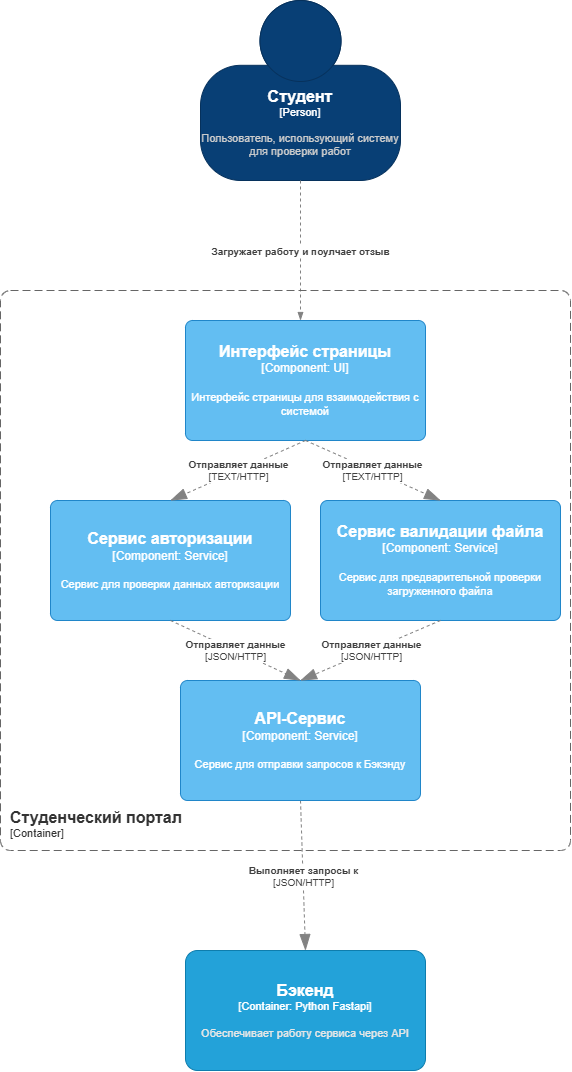

The diagram above was exported from draw.io. Its source (the exported page's mxGraphModel, read from the mxfile embedded in the PNG):
<mxGraphModel dx="3143" dy="2645" grid="1" gridSize="10" guides="1" tooltips="1" connect="1" arrows="1" fold="1" page="1" pageScale="1" pageWidth="827" pageHeight="1169" math="0" shadow="0">
  <root>
    <mxCell id="0" />
    <mxCell id="1" parent="0" />
    <object placeholders="1" c4Name="Студент" c4Type="Person" c4Description="Пользователь, использующий систему для проверки работ" label="&lt;font style=&quot;font-size: 16px&quot;&gt;&lt;b&gt;%c4Name%&lt;/b&gt;&lt;/font&gt;&lt;div&gt;[%c4Type%]&lt;/div&gt;&lt;br&gt;&lt;div&gt;&lt;font style=&quot;font-size: 11px&quot;&gt;&lt;font color=&quot;#cccccc&quot;&gt;%c4Description%&lt;/font&gt;&lt;/div&gt;" id="ZFgn6AcsJ9cJyLwkcphZ-2">
      <mxCell parent="1" style="html=1;fontSize=11;dashed=0;whiteSpace=wrap;fillColor=#083F75;strokeColor=#06315C;fontColor=#ffffff;shape=mxgraph.c4.person2;align=center;metaEdit=1;points=[[0.5,0,0],[1,0.5,0],[1,0.75,0],[0.75,1,0],[0.5,1,0],[0.25,1,0],[0,0.75,0],[0,0.5,0]];resizable=0;" vertex="1">
        <mxGeometry height="180" width="200" x="-120" y="-890" as="geometry" />
      </mxCell>
    </object>
    <object placeholders="1" c4Type="Relationship" c4Description="Загружает работу и поулчает отзыв" label="&lt;div style=&quot;text-align: left&quot;&gt;&lt;div style=&quot;text-align: center&quot;&gt;&lt;b&gt;%c4Description%&lt;/b&gt;&lt;/div&gt;" id="ZFgn6AcsJ9cJyLwkcphZ-4">
      <mxCell edge="1" parent="1" source="ZFgn6AcsJ9cJyLwkcphZ-2" style="endArrow=blockThin;html=1;fontSize=10;fontColor=#404040;strokeWidth=1;endFill=1;strokeColor=#828282;elbow=vertical;metaEdit=1;jumpStyle=arc;jumpSize=16;rounded=0;exitX=0.5;exitY=1;exitDx=0;exitDy=0;exitPerimeter=0;entryX=0.5;entryY=0;entryDx=0;entryDy=0;entryPerimeter=0;dashed=1;">
        <mxGeometry relative="1" width="240" as="geometry">
          <mxPoint x="200" y="-680" as="sourcePoint" />
          <mxPoint x="-20" y="-570" as="targetPoint" />
        </mxGeometry>
      </mxCell>
    </object>
    <object placeholders="1" c4Name="Бэкенд" c4Type="Container" c4Technology="Python Fastapi" c4Description="Обеспечивает работу сервиса через API " label="&lt;font style=&quot;font-size: 16px&quot;&gt;&lt;b&gt;%c4Name%&lt;/b&gt;&lt;/font&gt;&lt;div&gt;[%c4Type%: %c4Technology%]&lt;/div&gt;&lt;br&gt;&lt;div&gt;&lt;font style=&quot;font-size: 11px&quot;&gt;&lt;font color=&quot;#E6E6E6&quot;&gt;%c4Description%&lt;/font&gt;&lt;/div&gt;" id="06F6PExEII9OTxG2nMqR-8">
      <mxCell parent="1" style="rounded=1;whiteSpace=wrap;html=1;fontSize=11;labelBackgroundColor=none;fillColor=#23A2D9;fontColor=#ffffff;align=center;arcSize=10;strokeColor=#0E7DAD;metaEdit=1;resizable=0;points=[[0.25,0,0],[0.5,0,0],[0.75,0,0],[1,0.25,0],[1,0.5,0],[1,0.75,0],[0.75,1,0],[0.5,1,0],[0.25,1,0],[0,0.75,0],[0,0.5,0],[0,0.25,0]];" vertex="1">
        <mxGeometry height="120" width="240" x="-135" y="60" as="geometry" />
      </mxCell>
    </object>
    <object placeholders="1" c4Type="Relationship" c4Technology="JSON/HTTP" c4Description="Выполняет запросы к" label="&lt;div style=&quot;text-align: left&quot;&gt;&lt;div style=&quot;text-align: center&quot;&gt;&lt;b&gt;%c4Description%&lt;/b&gt;&lt;/div&gt;&lt;div style=&quot;text-align: center&quot;&gt;[%c4Technology%]&lt;/div&gt;&lt;/div&gt;" id="06F6PExEII9OTxG2nMqR-10">
      <mxCell edge="1" parent="1" source="BOxKZx0OKbPoTxfp4aSL-4" style="endArrow=blockThin;html=1;fontSize=10;fontColor=#404040;strokeWidth=1;endFill=1;strokeColor=#828282;elbow=vertical;metaEdit=1;endSize=14;startSize=14;jumpStyle=arc;jumpSize=16;rounded=0;exitX=0.5;exitY=1;exitDx=0;exitDy=0;exitPerimeter=0;entryX=0.5;entryY=0;entryDx=0;entryDy=0;entryPerimeter=0;dashed=1;" target="06F6PExEII9OTxG2nMqR-8">
        <mxGeometry relative="1" width="240" as="geometry">
          <mxPoint x="-10" y="-426" as="sourcePoint" />
          <mxPoint x="210" y="-46" as="targetPoint" />
        </mxGeometry>
      </mxCell>
    </object>
    <object placeholders="1" c4Name="Студенческий портал" c4Type="ContainerScopeBoundary" c4Application="Container" label="&lt;font style=&quot;font-size: 16px&quot;&gt;&lt;b&gt;&lt;div style=&quot;text-align: left&quot;&gt;%c4Name%&lt;/div&gt;&lt;/b&gt;&lt;/font&gt;&lt;div style=&quot;text-align: left&quot;&gt;[%c4Application%]&lt;/div&gt;" id="BOxKZx0OKbPoTxfp4aSL-1">
      <mxCell parent="1" style="rounded=1;fontSize=11;whiteSpace=wrap;html=1;dashed=1;arcSize=20;fillColor=none;strokeColor=#666666;fontColor=#333333;labelBackgroundColor=none;align=left;verticalAlign=bottom;labelBorderColor=none;spacingTop=0;spacing=10;dashPattern=8 4;metaEdit=1;rotatable=0;perimeter=rectanglePerimeter;noLabel=0;labelPadding=0;allowArrows=0;connectable=0;expand=0;recursiveResize=0;editable=1;pointerEvents=0;absoluteArcSize=1;points=[[0.25,0,0],[0.5,0,0],[0.75,0,0],[1,0.25,0],[1,0.5,0],[1,0.75,0],[0.75,1,0],[0.5,1,0],[0.25,1,0],[0,0.75,0],[0,0.5,0],[0,0.25,0]];" vertex="1">
        <mxGeometry height="560" width="570" x="-320" y="-600" as="geometry" />
      </mxCell>
    </object>
    <object placeholders="1" c4Name="Интерфейс страницы" c4Type="Component" c4Technology="UI" c4Description="Интерфейс страницы для взаимодействия с системой" label="&lt;font style=&quot;font-size: 16px&quot;&gt;&lt;b&gt;%c4Name%&lt;/b&gt;&lt;/font&gt;&lt;div&gt;[%c4Type%: %c4Technology%]&lt;/div&gt;&lt;br&gt;&lt;div&gt;&lt;font style=&quot;font-size: 11px&quot;&gt;%c4Description%&lt;/font&gt;&lt;/div&gt;" id="BOxKZx0OKbPoTxfp4aSL-2">
      <mxCell parent="1" style="rounded=1;whiteSpace=wrap;html=1;labelBackgroundColor=none;fillColor=#63BEF2;fontColor=#ffffff;align=center;arcSize=6;strokeColor=#2086C9;metaEdit=1;resizable=0;points=[[0.25,0,0],[0.5,0,0],[0.75,0,0],[1,0.25,0],[1,0.5,0],[1,0.75,0],[0.75,1,0],[0.5,1,0],[0.25,1,0],[0,0.75,0],[0,0.5,0],[0,0.25,0]];" vertex="1">
        <mxGeometry height="120" width="240" x="-135" y="-570" as="geometry" />
      </mxCell>
    </object>
    <object placeholders="1" c4Name="Сервис валидации файла" c4Type="Component" c4Technology="Service" c4Description="Сервис для предварительной проверки загруженного файла " label="&lt;font style=&quot;font-size: 16px&quot;&gt;&lt;b&gt;%c4Name%&lt;/b&gt;&lt;/font&gt;&lt;div&gt;[%c4Type%: %c4Technology%]&lt;/div&gt;&lt;br&gt;&lt;div&gt;&lt;font style=&quot;font-size: 11px&quot;&gt;%c4Description%&lt;/font&gt;&lt;/div&gt;" id="BOxKZx0OKbPoTxfp4aSL-3">
      <mxCell parent="1" style="rounded=1;whiteSpace=wrap;html=1;labelBackgroundColor=none;fillColor=#63BEF2;fontColor=#ffffff;align=center;arcSize=6;strokeColor=#2086C9;metaEdit=1;resizable=0;points=[[0.25,0,0],[0.5,0,0],[0.75,0,0],[1,0.25,0],[1,0.5,0],[1,0.75,0],[0.75,1,0],[0.5,1,0],[0.25,1,0],[0,0.75,0],[0,0.5,0],[0,0.25,0]];" vertex="1">
        <mxGeometry height="120" width="240" y="-390" as="geometry" />
      </mxCell>
    </object>
    <object placeholders="1" c4Name="API-Сервис" c4Type="Component" c4Technology="Service" c4Description="Сервис для отправки запросов к Бэкэнду" label="&lt;font style=&quot;font-size: 16px&quot;&gt;&lt;b&gt;%c4Name%&lt;/b&gt;&lt;/font&gt;&lt;div&gt;[%c4Type%: %c4Technology%]&lt;/div&gt;&lt;br&gt;&lt;div&gt;&lt;font style=&quot;font-size: 11px&quot;&gt;%c4Description%&lt;/font&gt;&lt;/div&gt;" id="BOxKZx0OKbPoTxfp4aSL-4">
      <mxCell parent="1" style="rounded=1;whiteSpace=wrap;html=1;labelBackgroundColor=none;fillColor=#63BEF2;fontColor=#ffffff;align=center;arcSize=6;strokeColor=#2086C9;metaEdit=1;resizable=0;points=[[0.25,0,0],[0.5,0,0],[0.75,0,0],[1,0.25,0],[1,0.5,0],[1,0.75,0],[0.75,1,0],[0.5,1,0],[0.25,1,0],[0,0.75,0],[0,0.5,0],[0,0.25,0]];" vertex="1">
        <mxGeometry height="120" width="240" x="-140" y="-210" as="geometry" />
      </mxCell>
    </object>
    <object placeholders="1" c4Type="Relationship" c4Technology="TEXT/HTTP" c4Description="Отправляет данные" label="&lt;div style=&quot;text-align: left&quot;&gt;&lt;div style=&quot;text-align: center&quot;&gt;&lt;b&gt;%c4Description%&lt;/b&gt;&lt;/div&gt;&lt;div style=&quot;text-align: center&quot;&gt;[%c4Technology%]&lt;/div&gt;&lt;/div&gt;" id="BOxKZx0OKbPoTxfp4aSL-5">
      <mxCell edge="1" parent="1" source="BOxKZx0OKbPoTxfp4aSL-2" style="endArrow=blockThin;html=1;fontSize=10;fontColor=#404040;strokeWidth=1;endFill=1;strokeColor=#828282;elbow=vertical;metaEdit=1;endSize=14;startSize=14;jumpStyle=arc;jumpSize=16;rounded=0;exitX=0.5;exitY=1;exitDx=0;exitDy=0;exitPerimeter=0;entryX=0.5;entryY=0;entryDx=0;entryDy=0;entryPerimeter=0;dashed=1;" target="BOxKZx0OKbPoTxfp4aSL-3">
        <mxGeometry relative="1" width="240" as="geometry">
          <mxPoint as="offset" />
          <mxPoint x="-160" as="sourcePoint" />
          <mxPoint x="-160" y="120" as="targetPoint" />
        </mxGeometry>
      </mxCell>
    </object>
    <object placeholders="1" c4Type="Relationship" c4Technology="JSON/HTTP" c4Description="Отправляет данные" label="&lt;div style=&quot;text-align: left&quot;&gt;&lt;div style=&quot;text-align: center&quot;&gt;&lt;b&gt;%c4Description%&lt;/b&gt;&lt;/div&gt;&lt;div style=&quot;text-align: center&quot;&gt;[%c4Technology%]&lt;/div&gt;&lt;/div&gt;" id="BOxKZx0OKbPoTxfp4aSL-6">
      <mxCell edge="1" parent="1" source="BOxKZx0OKbPoTxfp4aSL-3" style="endArrow=blockThin;html=1;fontSize=10;fontColor=#404040;strokeWidth=1;endFill=1;strokeColor=#828282;elbow=vertical;metaEdit=1;endSize=14;startSize=14;jumpStyle=arc;jumpSize=16;rounded=0;exitX=0.5;exitY=1;exitDx=0;exitDy=0;exitPerimeter=0;entryX=0.5;entryY=0;entryDx=0;entryDy=0;entryPerimeter=0;dashed=1;" target="BOxKZx0OKbPoTxfp4aSL-4">
        <mxGeometry relative="1" width="240" x="-0.0021" as="geometry">
          <mxPoint as="offset" />
          <mxPoint x="-80" y="-410" as="sourcePoint" />
          <mxPoint x="-80" y="-350" as="targetPoint" />
        </mxGeometry>
      </mxCell>
    </object>
    <object placeholders="1" c4Name="Сервис авторизации" c4Type="Component" c4Technology="Service" c4Description="Сервис для проверки данных авторизации" label="&lt;font style=&quot;font-size: 16px&quot;&gt;&lt;b&gt;%c4Name%&lt;/b&gt;&lt;/font&gt;&lt;div&gt;[%c4Type%: %c4Technology%]&lt;/div&gt;&lt;br&gt;&lt;div&gt;&lt;font style=&quot;font-size: 11px&quot;&gt;%c4Description%&lt;/font&gt;&lt;/div&gt;" id="BOxKZx0OKbPoTxfp4aSL-7">
      <mxCell parent="1" style="rounded=1;whiteSpace=wrap;html=1;labelBackgroundColor=none;fillColor=#63BEF2;fontColor=#ffffff;align=center;arcSize=6;strokeColor=#2086C9;metaEdit=1;resizable=0;points=[[0.25,0,0],[0.5,0,0],[0.75,0,0],[1,0.25,0],[1,0.5,0],[1,0.75,0],[0.75,1,0],[0.5,1,0],[0.25,1,0],[0,0.75,0],[0,0.5,0],[0,0.25,0]];" vertex="1">
        <mxGeometry height="120" width="240" x="-270" y="-390" as="geometry" />
      </mxCell>
    </object>
    <object placeholders="1" c4Type="Relationship" c4Technology="TEXT/HTTP" c4Description="Отправляет данные" label="&lt;div style=&quot;text-align: left&quot;&gt;&lt;div style=&quot;text-align: center&quot;&gt;&lt;b&gt;%c4Description%&lt;/b&gt;&lt;/div&gt;&lt;div style=&quot;text-align: center&quot;&gt;[%c4Technology%]&lt;/div&gt;&lt;/div&gt;" id="BOxKZx0OKbPoTxfp4aSL-8">
      <mxCell edge="1" parent="1" source="BOxKZx0OKbPoTxfp4aSL-2" style="endArrow=blockThin;html=1;fontSize=10;fontColor=#404040;strokeWidth=1;endFill=1;strokeColor=#828282;elbow=vertical;metaEdit=1;endSize=14;startSize=14;jumpStyle=arc;jumpSize=16;rounded=0;exitX=0.5;exitY=1;exitDx=0;exitDy=0;exitPerimeter=0;entryX=0.5;entryY=0;entryDx=0;entryDy=0;entryPerimeter=0;dashed=1;" target="BOxKZx0OKbPoTxfp4aSL-7">
        <mxGeometry relative="1" width="240" as="geometry">
          <mxPoint as="offset" />
          <mxPoint x="50" y="-410" as="sourcePoint" />
          <mxPoint x="185" y="-350" as="targetPoint" />
        </mxGeometry>
      </mxCell>
    </object>
    <object placeholders="1" c4Type="Relationship" c4Technology="JSON/HTTP" c4Description="Отправляет данные" label="&lt;div style=&quot;text-align: left&quot;&gt;&lt;div style=&quot;text-align: center&quot;&gt;&lt;b&gt;%c4Description%&lt;/b&gt;&lt;/div&gt;&lt;div style=&quot;text-align: center&quot;&gt;[%c4Technology%]&lt;/div&gt;&lt;/div&gt;" id="BOxKZx0OKbPoTxfp4aSL-9">
      <mxCell edge="1" parent="1" source="BOxKZx0OKbPoTxfp4aSL-7" style="endArrow=blockThin;html=1;fontSize=10;fontColor=#404040;strokeWidth=1;endFill=1;strokeColor=#828282;elbow=vertical;metaEdit=1;endSize=14;startSize=14;jumpStyle=arc;jumpSize=16;rounded=0;exitX=0.5;exitY=1;exitDx=0;exitDy=0;exitPerimeter=0;entryX=0.5;entryY=0;entryDx=0;entryDy=0;entryPerimeter=0;dashed=1;" target="BOxKZx0OKbPoTxfp4aSL-4">
        <mxGeometry relative="1" width="240" x="-0.0021" as="geometry">
          <mxPoint as="offset" />
          <mxPoint x="240" y="-250" as="sourcePoint" />
          <mxPoint x="100" y="-190" as="targetPoint" />
        </mxGeometry>
      </mxCell>
    </object>
  </root>
</mxGraphModel>